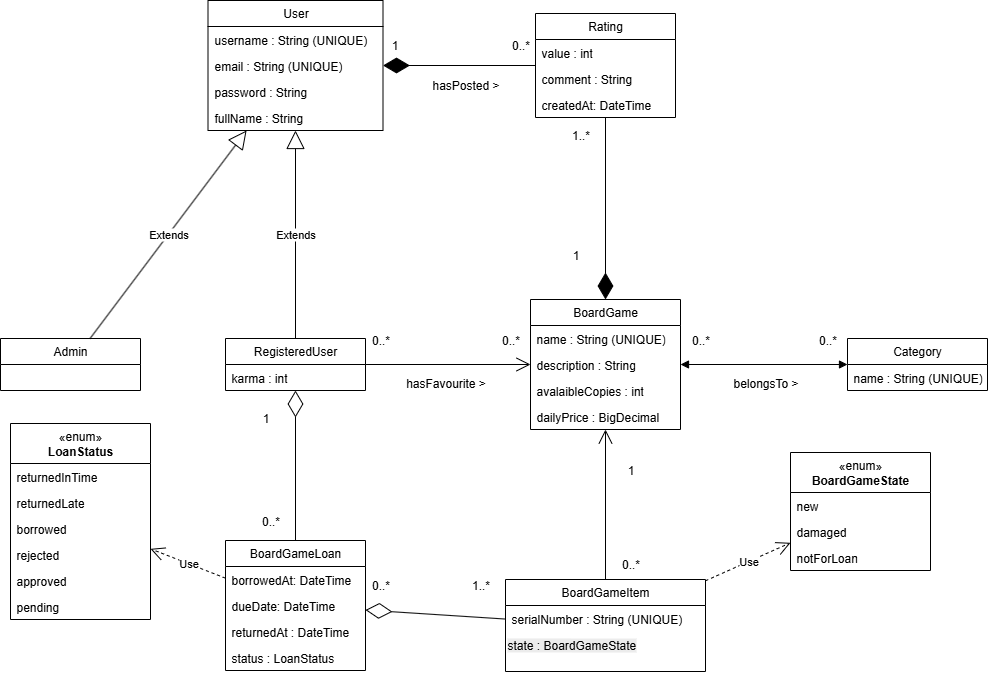

The diagram above was exported from draw.io. Its source (the exported page's mxGraphModel, read from the mxfile embedded in the PNG):
<mxGraphModel dx="2411" dy="863" grid="1" gridSize="10" guides="1" tooltips="1" connect="1" arrows="1" fold="1" page="1" pageScale="1" pageWidth="827" pageHeight="1169" math="0" shadow="0">
  <root>
    <mxCell id="0" />
    <mxCell id="1" parent="0" />
    <mxCell id="2RV8v89vmWxOJNKr13lQ-28" value="Extends" style="endArrow=block;endSize=16;endFill=0;html=1;rounded=0;" edge="1" parent="1" source="2RV8v89vmWxOJNKr13lQ-94" target="2RV8v89vmWxOJNKr13lQ-73">
      <mxGeometry width="160" relative="1" as="geometry">
        <mxPoint x="80.83743842364493" y="348" as="sourcePoint" />
        <mxPoint x="215.1063829787231" y="245.9999999999999" as="targetPoint" />
      </mxGeometry>
    </mxCell>
    <mxCell id="2RV8v89vmWxOJNKr13lQ-29" value="Extends" style="endArrow=block;endSize=16;endFill=0;html=1;rounded=0;" edge="1" parent="1" source="2RV8v89vmWxOJNKr13lQ-98" target="2RV8v89vmWxOJNKr13lQ-73">
      <mxGeometry width="160" relative="1" as="geometry">
        <mxPoint x="270" y="348" as="sourcePoint" />
        <mxPoint x="270" y="245.9999999999999" as="targetPoint" />
      </mxGeometry>
    </mxCell>
    <mxCell id="2RV8v89vmWxOJNKr13lQ-39" value="" style="endArrow=diamondThin;endFill=1;endSize=24;html=1;rounded=0;" edge="1" parent="1" source="2RV8v89vmWxOJNKr13lQ-69" target="2RV8v89vmWxOJNKr13lQ-78">
      <mxGeometry width="160" relative="1" as="geometry">
        <mxPoint x="570" y="245.9999999999999" as="sourcePoint" />
        <mxPoint x="570" y="348" as="targetPoint" />
      </mxGeometry>
    </mxCell>
    <mxCell id="2RV8v89vmWxOJNKr13lQ-40" value="" style="endArrow=open;endFill=1;endSize=12;html=1;rounded=0;" edge="1" parent="1" source="2RV8v89vmWxOJNKr13lQ-98" target="2RV8v89vmWxOJNKr13lQ-78">
      <mxGeometry width="160" relative="1" as="geometry">
        <mxPoint x="350" y="391.0000000000002" as="sourcePoint" />
        <mxPoint x="490" y="391.0000000000002" as="targetPoint" />
      </mxGeometry>
    </mxCell>
    <mxCell id="2RV8v89vmWxOJNKr13lQ-41" value="hasFavourite &amp;gt;" style="text;html=1;align=center;verticalAlign=middle;resizable=0;points=[];autosize=1;strokeColor=none;fillColor=none;" vertex="1" parent="1">
      <mxGeometry x="375" y="438" width="100" height="30" as="geometry" />
    </mxCell>
    <mxCell id="2RV8v89vmWxOJNKr13lQ-42" value="0..*" style="text;html=1;align=center;verticalAlign=middle;resizable=0;points=[];autosize=1;strokeColor=none;fillColor=none;" vertex="1" parent="1">
      <mxGeometry x="470" y="395" width="40" height="30" as="geometry" />
    </mxCell>
    <mxCell id="2RV8v89vmWxOJNKr13lQ-43" value="0..*" style="text;html=1;align=center;verticalAlign=middle;resizable=0;points=[];autosize=1;strokeColor=none;fillColor=none;" vertex="1" parent="1">
      <mxGeometry x="340" y="395" width="40" height="30" as="geometry" />
    </mxCell>
    <mxCell id="2RV8v89vmWxOJNKr13lQ-45" value="0..*" style="text;html=1;align=center;verticalAlign=middle;resizable=0;points=[];autosize=1;strokeColor=none;fillColor=none;" vertex="1" parent="1">
      <mxGeometry x="480" y="100" width="40" height="30" as="geometry" />
    </mxCell>
    <mxCell id="2RV8v89vmWxOJNKr13lQ-51" value="1" style="text;html=1;align=center;verticalAlign=middle;resizable=0;points=[];autosize=1;strokeColor=none;fillColor=none;" vertex="1" parent="1">
      <mxGeometry x="230" y="473" width="30" height="30" as="geometry" />
    </mxCell>
    <mxCell id="2RV8v89vmWxOJNKr13lQ-53" value="" style="endArrow=diamondThin;endFill=0;endSize=24;html=1;rounded=0;" edge="1" parent="1" source="2RV8v89vmWxOJNKr13lQ-90" target="2RV8v89vmWxOJNKr13lQ-98">
      <mxGeometry width="160" relative="1" as="geometry">
        <mxPoint x="279.52" y="590" as="sourcePoint" />
        <mxPoint x="279.52" y="466" as="targetPoint" />
      </mxGeometry>
    </mxCell>
    <mxCell id="2RV8v89vmWxOJNKr13lQ-54" value="0..*" style="text;html=1;align=center;verticalAlign=middle;resizable=0;points=[];autosize=1;strokeColor=none;fillColor=none;" vertex="1" parent="1">
      <mxGeometry x="787" y="395" width="40" height="30" as="geometry" />
    </mxCell>
    <mxCell id="2RV8v89vmWxOJNKr13lQ-55" value="0..*" style="text;html=1;align=center;verticalAlign=middle;resizable=0;points=[];autosize=1;strokeColor=none;fillColor=none;" vertex="1" parent="1">
      <mxGeometry x="660" y="395" width="40" height="30" as="geometry" />
    </mxCell>
    <mxCell id="2RV8v89vmWxOJNKr13lQ-56" value="0..*" style="text;html=1;align=center;verticalAlign=middle;resizable=0;points=[];autosize=1;strokeColor=none;fillColor=none;" vertex="1" parent="1">
      <mxGeometry x="230" y="576" width="40" height="30" as="geometry" />
    </mxCell>
    <mxCell id="2RV8v89vmWxOJNKr13lQ-57" value="" style="endArrow=open;endFill=1;endSize=12;html=1;rounded=0;" edge="1" parent="1" source="2RV8v89vmWxOJNKr13lQ-86" target="2RV8v89vmWxOJNKr13lQ-78">
      <mxGeometry width="160" relative="1" as="geometry">
        <mxPoint x="570" y="558" as="sourcePoint" />
        <mxPoint x="570" y="434" as="targetPoint" />
      </mxGeometry>
    </mxCell>
    <mxCell id="2RV8v89vmWxOJNKr13lQ-58" value="1..*" style="text;html=1;align=center;verticalAlign=middle;resizable=0;points=[];autosize=1;strokeColor=none;fillColor=none;" vertex="1" parent="1">
      <mxGeometry x="440" y="640" width="40" height="30" as="geometry" />
    </mxCell>
    <mxCell id="2RV8v89vmWxOJNKr13lQ-59" value="0..*" style="text;html=1;align=center;verticalAlign=middle;resizable=0;points=[];autosize=1;strokeColor=none;fillColor=none;" vertex="1" parent="1">
      <mxGeometry x="340" y="640" width="40" height="30" as="geometry" />
    </mxCell>
    <mxCell id="2RV8v89vmWxOJNKr13lQ-64" value="" style="endArrow=block;startArrow=block;endFill=1;startFill=1;html=1;rounded=0;" edge="1" parent="1" source="2RV8v89vmWxOJNKr13lQ-78" target="2RV8v89vmWxOJNKr13lQ-82">
      <mxGeometry width="160" relative="1" as="geometry">
        <mxPoint x="650" y="391.0000000000002" as="sourcePoint" />
        <mxPoint x="840" y="391.0000000000002" as="targetPoint" />
      </mxGeometry>
    </mxCell>
    <mxCell id="2RV8v89vmWxOJNKr13lQ-65" value="1..*" style="text;html=1;align=center;verticalAlign=middle;resizable=0;points=[];autosize=1;strokeColor=none;fillColor=none;" vertex="1" parent="1">
      <mxGeometry x="540" y="190" width="40" height="30" as="geometry" />
    </mxCell>
    <mxCell id="2RV8v89vmWxOJNKr13lQ-67" value="" style="endArrow=diamondThin;endFill=1;endSize=24;html=1;rounded=0;" edge="1" parent="1" source="2RV8v89vmWxOJNKr13lQ-69" target="2RV8v89vmWxOJNKr13lQ-73">
      <mxGeometry width="160" relative="1" as="geometry">
        <mxPoint x="490" y="202.9999999999999" as="sourcePoint" />
        <mxPoint x="350" y="202.9999999999999" as="targetPoint" />
      </mxGeometry>
    </mxCell>
    <mxCell id="2RV8v89vmWxOJNKr13lQ-68" value="1" style="text;html=1;align=center;verticalAlign=middle;resizable=0;points=[];autosize=1;strokeColor=none;fillColor=none;" vertex="1" parent="1">
      <mxGeometry x="359" y="100" width="30" height="30" as="geometry" />
    </mxCell>
    <mxCell id="2RV8v89vmWxOJNKr13lQ-69" value="Rating" style="swimlane;fontStyle=0;childLayout=stackLayout;horizontal=1;startSize=26;fillColor=none;horizontalStack=0;resizeParent=1;resizeParentMax=0;resizeLast=0;collapsible=1;marginBottom=0;whiteSpace=wrap;html=1;" vertex="1" parent="1">
      <mxGeometry x="515" y="83" width="140" height="104" as="geometry" />
    </mxCell>
    <mxCell id="2RV8v89vmWxOJNKr13lQ-71" value="value : int" style="text;strokeColor=none;fillColor=none;align=left;verticalAlign=top;spacingLeft=4;spacingRight=4;overflow=hidden;rotatable=0;points=[[0,0.5],[1,0.5]];portConstraint=eastwest;whiteSpace=wrap;html=1;" vertex="1" parent="2RV8v89vmWxOJNKr13lQ-69">
      <mxGeometry y="26" width="140" height="26" as="geometry" />
    </mxCell>
    <mxCell id="2RV8v89vmWxOJNKr13lQ-108" value="comment : String" style="text;strokeColor=none;fillColor=none;align=left;verticalAlign=top;spacingLeft=4;spacingRight=4;overflow=hidden;rotatable=0;points=[[0,0.5],[1,0.5]];portConstraint=eastwest;whiteSpace=wrap;html=1;" vertex="1" parent="2RV8v89vmWxOJNKr13lQ-69">
      <mxGeometry y="52" width="140" height="26" as="geometry" />
    </mxCell>
    <mxCell id="2RV8v89vmWxOJNKr13lQ-72" value="createdAt: DateTime" style="text;strokeColor=none;fillColor=none;align=left;verticalAlign=top;spacingLeft=4;spacingRight=4;overflow=hidden;rotatable=0;points=[[0,0.5],[1,0.5]];portConstraint=eastwest;whiteSpace=wrap;html=1;" vertex="1" parent="2RV8v89vmWxOJNKr13lQ-69">
      <mxGeometry y="78" width="140" height="26" as="geometry" />
    </mxCell>
    <mxCell id="2RV8v89vmWxOJNKr13lQ-73" value="User" style="swimlane;fontStyle=0;childLayout=stackLayout;horizontal=1;startSize=26;fillColor=none;horizontalStack=0;resizeParent=1;resizeParentMax=0;resizeLast=0;collapsible=1;marginBottom=0;whiteSpace=wrap;html=1;" vertex="1" parent="1">
      <mxGeometry x="187.5" y="70" width="175" height="130" as="geometry" />
    </mxCell>
    <mxCell id="2RV8v89vmWxOJNKr13lQ-75" value="username : String (UNIQUE)" style="text;strokeColor=none;fillColor=none;align=left;verticalAlign=top;spacingLeft=4;spacingRight=4;overflow=hidden;rotatable=0;points=[[0,0.5],[1,0.5]];portConstraint=eastwest;whiteSpace=wrap;html=1;" vertex="1" parent="2RV8v89vmWxOJNKr13lQ-73">
      <mxGeometry y="26" width="175" height="26" as="geometry" />
    </mxCell>
    <mxCell id="2RV8v89vmWxOJNKr13lQ-76" value="email : String (UNIQUE)" style="text;strokeColor=none;fillColor=none;align=left;verticalAlign=top;spacingLeft=4;spacingRight=4;overflow=hidden;rotatable=0;points=[[0,0.5],[1,0.5]];portConstraint=eastwest;whiteSpace=wrap;html=1;" vertex="1" parent="2RV8v89vmWxOJNKr13lQ-73">
      <mxGeometry y="52" width="175" height="26" as="geometry" />
    </mxCell>
    <mxCell id="2RV8v89vmWxOJNKr13lQ-106" value="password : String" style="text;strokeColor=none;fillColor=none;align=left;verticalAlign=top;spacingLeft=4;spacingRight=4;overflow=hidden;rotatable=0;points=[[0,0.5],[1,0.5]];portConstraint=eastwest;whiteSpace=wrap;html=1;" vertex="1" parent="2RV8v89vmWxOJNKr13lQ-73">
      <mxGeometry y="78" width="175" height="26" as="geometry" />
    </mxCell>
    <mxCell id="2RV8v89vmWxOJNKr13lQ-107" value="fullName : String" style="text;strokeColor=none;fillColor=none;align=left;verticalAlign=top;spacingLeft=4;spacingRight=4;overflow=hidden;rotatable=0;points=[[0,0.5],[1,0.5]];portConstraint=eastwest;whiteSpace=wrap;html=1;" vertex="1" parent="2RV8v89vmWxOJNKr13lQ-73">
      <mxGeometry y="104" width="175" height="26" as="geometry" />
    </mxCell>
    <mxCell id="2RV8v89vmWxOJNKr13lQ-78" value="BoardGame" style="swimlane;fontStyle=0;childLayout=stackLayout;horizontal=1;startSize=26;fillColor=none;horizontalStack=0;resizeParent=1;resizeParentMax=0;resizeLast=0;collapsible=1;marginBottom=0;whiteSpace=wrap;html=1;" vertex="1" parent="1">
      <mxGeometry x="510" y="369" width="150" height="130" as="geometry" />
    </mxCell>
    <mxCell id="2RV8v89vmWxOJNKr13lQ-80" value="name : String (UNIQUE)" style="text;strokeColor=none;fillColor=none;align=left;verticalAlign=top;spacingLeft=4;spacingRight=4;overflow=hidden;rotatable=0;points=[[0,0.5],[1,0.5]];portConstraint=eastwest;whiteSpace=wrap;html=1;" vertex="1" parent="2RV8v89vmWxOJNKr13lQ-78">
      <mxGeometry y="26" width="150" height="26" as="geometry" />
    </mxCell>
    <mxCell id="2RV8v89vmWxOJNKr13lQ-81" value="description : String" style="text;strokeColor=none;fillColor=none;align=left;verticalAlign=top;spacingLeft=4;spacingRight=4;overflow=hidden;rotatable=0;points=[[0,0.5],[1,0.5]];portConstraint=eastwest;whiteSpace=wrap;html=1;" vertex="1" parent="2RV8v89vmWxOJNKr13lQ-78">
      <mxGeometry y="52" width="150" height="26" as="geometry" />
    </mxCell>
    <mxCell id="2RV8v89vmWxOJNKr13lQ-111" value="avalaibleCopies : int" style="text;strokeColor=none;fillColor=none;align=left;verticalAlign=top;spacingLeft=4;spacingRight=4;overflow=hidden;rotatable=0;points=[[0,0.5],[1,0.5]];portConstraint=eastwest;whiteSpace=wrap;html=1;" vertex="1" parent="2RV8v89vmWxOJNKr13lQ-78">
      <mxGeometry y="78" width="150" height="26" as="geometry" />
    </mxCell>
    <mxCell id="2RV8v89vmWxOJNKr13lQ-130" value="dailyPrice : BigDecimal" style="text;strokeColor=none;fillColor=none;align=left;verticalAlign=top;spacingLeft=4;spacingRight=4;overflow=hidden;rotatable=0;points=[[0,0.5],[1,0.5]];portConstraint=eastwest;whiteSpace=wrap;html=1;" vertex="1" parent="2RV8v89vmWxOJNKr13lQ-78">
      <mxGeometry y="104" width="150" height="26" as="geometry" />
    </mxCell>
    <mxCell id="2RV8v89vmWxOJNKr13lQ-82" value="Category" style="swimlane;fontStyle=0;childLayout=stackLayout;horizontal=1;startSize=26;fillColor=none;horizontalStack=0;resizeParent=1;resizeParentMax=0;resizeLast=0;collapsible=1;marginBottom=0;whiteSpace=wrap;html=1;" vertex="1" parent="1">
      <mxGeometry x="827" y="408" width="140" height="52" as="geometry" />
    </mxCell>
    <mxCell id="2RV8v89vmWxOJNKr13lQ-84" value="name : String (UNIQUE)" style="text;strokeColor=none;fillColor=none;align=left;verticalAlign=top;spacingLeft=4;spacingRight=4;overflow=hidden;rotatable=0;points=[[0,0.5],[1,0.5]];portConstraint=eastwest;whiteSpace=wrap;html=1;" vertex="1" parent="2RV8v89vmWxOJNKr13lQ-82">
      <mxGeometry y="26" width="140" height="26" as="geometry" />
    </mxCell>
    <mxCell id="2RV8v89vmWxOJNKr13lQ-86" value="BoardGameItem" style="swimlane;fontStyle=0;childLayout=stackLayout;horizontal=1;startSize=26;fillColor=none;horizontalStack=0;resizeParent=1;resizeParentMax=0;resizeLast=0;collapsible=1;marginBottom=0;whiteSpace=wrap;html=1;" vertex="1" parent="1">
      <mxGeometry x="485" y="649" width="200" height="92" as="geometry" />
    </mxCell>
    <mxCell id="2RV8v89vmWxOJNKr13lQ-88" value="serialNumber : String (UNIQUE)" style="text;strokeColor=none;fillColor=none;align=left;verticalAlign=top;spacingLeft=4;spacingRight=4;overflow=hidden;rotatable=0;points=[[0,0.5],[1,0.5]];portConstraint=eastwest;whiteSpace=wrap;html=1;" vertex="1" parent="2RV8v89vmWxOJNKr13lQ-86">
      <mxGeometry y="26" width="200" height="26" as="geometry" />
    </mxCell>
    <mxCell id="2RV8v89vmWxOJNKr13lQ-134" value="&lt;span style=&quot;color: rgb(0, 0, 0); font-family: Helvetica; font-size: 12px; font-style: normal; font-variant-ligatures: normal; font-variant-caps: normal; font-weight: 400; letter-spacing: normal; orphans: 2; text-align: left; text-indent: 0px; text-transform: none; widows: 2; word-spacing: 0px; -webkit-text-stroke-width: 0px; white-space: normal; background-color: rgb(236, 236, 236); text-decoration-thickness: initial; text-decoration-style: initial; text-decoration-color: initial; display: inline !important; float: none;&quot;&gt;state : BoardGameState&lt;/span&gt;" style="text;whiteSpace=wrap;html=1;" vertex="1" parent="2RV8v89vmWxOJNKr13lQ-86">
      <mxGeometry y="52" width="200" height="40" as="geometry" />
    </mxCell>
    <mxCell id="2RV8v89vmWxOJNKr13lQ-90" value="BoardGameLoan" style="swimlane;fontStyle=0;childLayout=stackLayout;horizontal=1;startSize=26;fillColor=none;horizontalStack=0;resizeParent=1;resizeParentMax=0;resizeLast=0;collapsible=1;marginBottom=0;whiteSpace=wrap;html=1;" vertex="1" parent="1">
      <mxGeometry x="205" y="610" width="140" height="130" as="geometry" />
    </mxCell>
    <mxCell id="2RV8v89vmWxOJNKr13lQ-92" value="borrowedAt: DateTime" style="text;strokeColor=none;fillColor=none;align=left;verticalAlign=top;spacingLeft=4;spacingRight=4;overflow=hidden;rotatable=0;points=[[0,0.5],[1,0.5]];portConstraint=eastwest;whiteSpace=wrap;html=1;" vertex="1" parent="2RV8v89vmWxOJNKr13lQ-90">
      <mxGeometry y="26" width="140" height="26" as="geometry" />
    </mxCell>
    <mxCell id="2RV8v89vmWxOJNKr13lQ-93" value="dueDate: DateTime" style="text;strokeColor=none;fillColor=none;align=left;verticalAlign=top;spacingLeft=4;spacingRight=4;overflow=hidden;rotatable=0;points=[[0,0.5],[1,0.5]];portConstraint=eastwest;whiteSpace=wrap;html=1;" vertex="1" parent="2RV8v89vmWxOJNKr13lQ-90">
      <mxGeometry y="52" width="140" height="26" as="geometry" />
    </mxCell>
    <mxCell id="2RV8v89vmWxOJNKr13lQ-109" value="returnedAt : DateTime" style="text;strokeColor=none;fillColor=none;align=left;verticalAlign=top;spacingLeft=4;spacingRight=4;overflow=hidden;rotatable=0;points=[[0,0.5],[1,0.5]];portConstraint=eastwest;whiteSpace=wrap;html=1;" vertex="1" parent="2RV8v89vmWxOJNKr13lQ-90">
      <mxGeometry y="78" width="140" height="26" as="geometry" />
    </mxCell>
    <mxCell id="2RV8v89vmWxOJNKr13lQ-110" value="status : LoanStatus" style="text;strokeColor=none;fillColor=none;align=left;verticalAlign=top;spacingLeft=4;spacingRight=4;overflow=hidden;rotatable=0;points=[[0,0.5],[1,0.5]];portConstraint=eastwest;whiteSpace=wrap;html=1;" vertex="1" parent="2RV8v89vmWxOJNKr13lQ-90">
      <mxGeometry y="104" width="140" height="26" as="geometry" />
    </mxCell>
    <mxCell id="2RV8v89vmWxOJNKr13lQ-94" value="Admin" style="swimlane;fontStyle=0;childLayout=stackLayout;horizontal=1;startSize=26;fillColor=none;horizontalStack=0;resizeParent=1;resizeParentMax=0;resizeLast=0;collapsible=1;marginBottom=0;whiteSpace=wrap;html=1;" vertex="1" parent="1">
      <mxGeometry x="-20" y="408" width="140" height="52" as="geometry" />
    </mxCell>
    <mxCell id="2RV8v89vmWxOJNKr13lQ-98" value="RegisteredUser" style="swimlane;fontStyle=0;childLayout=stackLayout;horizontal=1;startSize=26;fillColor=none;horizontalStack=0;resizeParent=1;resizeParentMax=0;resizeLast=0;collapsible=1;marginBottom=0;whiteSpace=wrap;html=1;" vertex="1" parent="1">
      <mxGeometry x="205" y="408" width="140" height="52" as="geometry" />
    </mxCell>
    <mxCell id="2RV8v89vmWxOJNKr13lQ-99" value="karma : int" style="text;strokeColor=none;fillColor=none;align=left;verticalAlign=top;spacingLeft=4;spacingRight=4;overflow=hidden;rotatable=0;points=[[0,0.5],[1,0.5]];portConstraint=eastwest;whiteSpace=wrap;html=1;" vertex="1" parent="2RV8v89vmWxOJNKr13lQ-98">
      <mxGeometry y="26" width="140" height="26" as="geometry" />
    </mxCell>
    <mxCell id="2RV8v89vmWxOJNKr13lQ-103" value="belongsTo &amp;gt;" style="text;html=1;align=center;verticalAlign=middle;resizable=0;points=[];autosize=1;strokeColor=none;fillColor=none;" vertex="1" parent="1">
      <mxGeometry x="700" y="438" width="90" height="30" as="geometry" />
    </mxCell>
    <mxCell id="2RV8v89vmWxOJNKr13lQ-104" value="hasPosted &amp;gt;" style="text;html=1;align=center;verticalAlign=middle;resizable=0;points=[];autosize=1;strokeColor=none;fillColor=none;" vertex="1" parent="1">
      <mxGeometry x="400" y="140" width="90" height="30" as="geometry" />
    </mxCell>
    <mxCell id="2RV8v89vmWxOJNKr13lQ-113" value="1" style="text;html=1;align=center;verticalAlign=middle;resizable=0;points=[];autosize=1;strokeColor=none;fillColor=none;" vertex="1" parent="1">
      <mxGeometry x="595" y="525" width="30" height="30" as="geometry" />
    </mxCell>
    <mxCell id="2RV8v89vmWxOJNKr13lQ-114" value="0..*" style="text;html=1;align=center;verticalAlign=middle;resizable=0;points=[];autosize=1;strokeColor=none;fillColor=none;" vertex="1" parent="1">
      <mxGeometry x="590" y="619" width="40" height="30" as="geometry" />
    </mxCell>
    <mxCell id="2RV8v89vmWxOJNKr13lQ-117" value="«enum»&lt;br&gt;&lt;b&gt;BoardGameState&lt;/b&gt;" style="swimlane;fontStyle=0;childLayout=stackLayout;horizontal=1;startSize=40;fillColor=none;horizontalStack=0;resizeParent=1;resizeParentMax=0;resizeLast=0;collapsible=1;marginBottom=0;whiteSpace=wrap;html=1;" vertex="1" parent="1">
      <mxGeometry x="770" y="522" width="140" height="118" as="geometry" />
    </mxCell>
    <mxCell id="2RV8v89vmWxOJNKr13lQ-118" value="new" style="text;strokeColor=none;fillColor=none;align=left;verticalAlign=top;spacingLeft=4;spacingRight=4;overflow=hidden;rotatable=0;points=[[0,0.5],[1,0.5]];portConstraint=eastwest;whiteSpace=wrap;html=1;" vertex="1" parent="2RV8v89vmWxOJNKr13lQ-117">
      <mxGeometry y="40" width="140" height="26" as="geometry" />
    </mxCell>
    <mxCell id="2RV8v89vmWxOJNKr13lQ-119" value="damaged" style="text;strokeColor=none;fillColor=none;align=left;verticalAlign=top;spacingLeft=4;spacingRight=4;overflow=hidden;rotatable=0;points=[[0,0.5],[1,0.5]];portConstraint=eastwest;whiteSpace=wrap;html=1;" vertex="1" parent="2RV8v89vmWxOJNKr13lQ-117">
      <mxGeometry y="66" width="140" height="26" as="geometry" />
    </mxCell>
    <mxCell id="2RV8v89vmWxOJNKr13lQ-120" value="notForLoan" style="text;strokeColor=none;fillColor=none;align=left;verticalAlign=top;spacingLeft=4;spacingRight=4;overflow=hidden;rotatable=0;points=[[0,0.5],[1,0.5]];portConstraint=eastwest;whiteSpace=wrap;html=1;" vertex="1" parent="2RV8v89vmWxOJNKr13lQ-117">
      <mxGeometry y="92" width="140" height="26" as="geometry" />
    </mxCell>
    <mxCell id="2RV8v89vmWxOJNKr13lQ-121" value="«enum»&lt;br&gt;&lt;b&gt;LoanStatus&lt;/b&gt;" style="swimlane;fontStyle=0;childLayout=stackLayout;horizontal=1;startSize=40;fillColor=none;horizontalStack=0;resizeParent=1;resizeParentMax=0;resizeLast=0;collapsible=1;marginBottom=0;whiteSpace=wrap;html=1;" vertex="1" parent="1">
      <mxGeometry x="-10" y="493" width="140" height="196" as="geometry" />
    </mxCell>
    <mxCell id="2RV8v89vmWxOJNKr13lQ-122" value="returnedInTime" style="text;strokeColor=none;fillColor=none;align=left;verticalAlign=top;spacingLeft=4;spacingRight=4;overflow=hidden;rotatable=0;points=[[0,0.5],[1,0.5]];portConstraint=eastwest;whiteSpace=wrap;html=1;" vertex="1" parent="2RV8v89vmWxOJNKr13lQ-121">
      <mxGeometry y="40" width="140" height="26" as="geometry" />
    </mxCell>
    <mxCell id="2RV8v89vmWxOJNKr13lQ-123" value="returnedLate" style="text;strokeColor=none;fillColor=none;align=left;verticalAlign=top;spacingLeft=4;spacingRight=4;overflow=hidden;rotatable=0;points=[[0,0.5],[1,0.5]];portConstraint=eastwest;whiteSpace=wrap;html=1;" vertex="1" parent="2RV8v89vmWxOJNKr13lQ-121">
      <mxGeometry y="66" width="140" height="26" as="geometry" />
    </mxCell>
    <mxCell id="2RV8v89vmWxOJNKr13lQ-124" value="borrowed" style="text;strokeColor=none;fillColor=none;align=left;verticalAlign=top;spacingLeft=4;spacingRight=4;overflow=hidden;rotatable=0;points=[[0,0.5],[1,0.5]];portConstraint=eastwest;whiteSpace=wrap;html=1;" vertex="1" parent="2RV8v89vmWxOJNKr13lQ-121">
      <mxGeometry y="92" width="140" height="26" as="geometry" />
    </mxCell>
    <mxCell id="2RV8v89vmWxOJNKr13lQ-125" value="rejected" style="text;strokeColor=none;fillColor=none;align=left;verticalAlign=top;spacingLeft=4;spacingRight=4;overflow=hidden;rotatable=0;points=[[0,0.5],[1,0.5]];portConstraint=eastwest;whiteSpace=wrap;html=1;" vertex="1" parent="2RV8v89vmWxOJNKr13lQ-121">
      <mxGeometry y="118" width="140" height="26" as="geometry" />
    </mxCell>
    <mxCell id="2RV8v89vmWxOJNKr13lQ-126" value="approved" style="text;strokeColor=none;fillColor=none;align=left;verticalAlign=top;spacingLeft=4;spacingRight=4;overflow=hidden;rotatable=0;points=[[0,0.5],[1,0.5]];portConstraint=eastwest;whiteSpace=wrap;html=1;" vertex="1" parent="2RV8v89vmWxOJNKr13lQ-121">
      <mxGeometry y="144" width="140" height="26" as="geometry" />
    </mxCell>
    <mxCell id="2RV8v89vmWxOJNKr13lQ-127" value="pending" style="text;strokeColor=none;fillColor=none;align=left;verticalAlign=top;spacingLeft=4;spacingRight=4;overflow=hidden;rotatable=0;points=[[0,0.5],[1,0.5]];portConstraint=eastwest;whiteSpace=wrap;html=1;" vertex="1" parent="2RV8v89vmWxOJNKr13lQ-121">
      <mxGeometry y="170" width="140" height="26" as="geometry" />
    </mxCell>
    <mxCell id="2RV8v89vmWxOJNKr13lQ-128" value="Use" style="endArrow=open;endSize=12;dashed=1;html=1;rounded=0;" edge="1" parent="1" source="2RV8v89vmWxOJNKr13lQ-86" target="2RV8v89vmWxOJNKr13lQ-117">
      <mxGeometry width="160" relative="1" as="geometry">
        <mxPoint x="580" y="344.52" as="sourcePoint" />
        <mxPoint x="740" y="344.52" as="targetPoint" />
      </mxGeometry>
    </mxCell>
    <mxCell id="2RV8v89vmWxOJNKr13lQ-129" value="Use" style="endArrow=open;endSize=12;dashed=1;html=1;rounded=0;" edge="1" parent="1" source="2RV8v89vmWxOJNKr13lQ-90" target="2RV8v89vmWxOJNKr13lQ-121">
      <mxGeometry width="160" relative="1" as="geometry">
        <mxPoint x="45" y="810" as="sourcePoint" />
        <mxPoint x="205" y="810" as="targetPoint" />
      </mxGeometry>
    </mxCell>
    <mxCell id="2RV8v89vmWxOJNKr13lQ-132" value="1" style="text;html=1;align=center;verticalAlign=middle;resizable=0;points=[];autosize=1;strokeColor=none;fillColor=none;" vertex="1" parent="1">
      <mxGeometry x="540" y="310" width="30" height="30" as="geometry" />
    </mxCell>
    <mxCell id="2RV8v89vmWxOJNKr13lQ-133" value="" style="endArrow=diamondThin;endFill=0;endSize=24;html=1;rounded=0;" edge="1" parent="1" source="2RV8v89vmWxOJNKr13lQ-86" target="2RV8v89vmWxOJNKr13lQ-90">
      <mxGeometry width="160" relative="1" as="geometry">
        <mxPoint x="359" y="830" as="sourcePoint" />
        <mxPoint x="519" y="830" as="targetPoint" />
      </mxGeometry>
    </mxCell>
  </root>
</mxGraphModel>